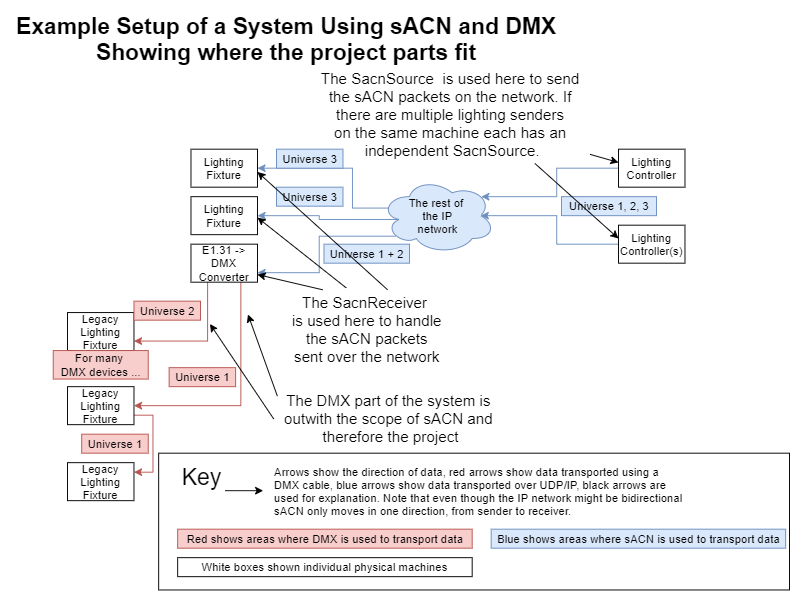

The diagram above was exported from draw.io. Its source (the exported page's mxGraphModel, read from the mxfile embedded in the PNG):
<mxGraphModel dx="1422" dy="713" grid="1" gridSize="10" guides="1" tooltips="1" connect="1" arrows="1" fold="1" page="1" pageScale="1" pageWidth="826" pageHeight="1169" math="0" shadow="0">
  <root>
    <mxCell id="0" />
    <mxCell id="1" parent="0" />
    <mxCell id="1qXB-3wol3NSAoxa7prU-11" value="" style="rounded=0;whiteSpace=wrap;html=1;fontSize=16;align=left;" vertex="1" parent="1">
      <mxGeometry x="156" y="466" width="664" height="144" as="geometry" />
    </mxCell>
    <mxCell id="5zeZuxAdXpdK4BnSTsEG-1" value="Lighting Fixture" style="rounded=0;whiteSpace=wrap;html=1;" parent="1" vertex="1">
      <mxGeometry x="190" y="146" width="70" height="40" as="geometry" />
    </mxCell>
    <mxCell id="5zeZuxAdXpdK4BnSTsEG-2" value="Lighting Fixture" style="rounded=0;whiteSpace=wrap;html=1;" parent="1" vertex="1">
      <mxGeometry x="190" y="196" width="70" height="40" as="geometry" />
    </mxCell>
    <mxCell id="5zeZuxAdXpdK4BnSTsEG-18" style="edgeStyle=orthogonalEdgeStyle;rounded=0;orthogonalLoop=1;jettySize=auto;html=1;exitX=0.75;exitY=1;exitDx=0;exitDy=0;entryX=1;entryY=0.5;entryDx=0;entryDy=0;fillColor=#f8cecc;strokeColor=#b85450;" parent="1" source="5zeZuxAdXpdK4BnSTsEG-3" target="5zeZuxAdXpdK4BnSTsEG-20" edge="1">
      <mxGeometry relative="1" as="geometry">
        <mxPoint x="243" y="416" as="targetPoint" />
        <mxPoint x="242.5" y="306" as="sourcePoint" />
        <Array as="points">
          <mxPoint x="243" y="416" />
        </Array>
      </mxGeometry>
    </mxCell>
    <mxCell id="5zeZuxAdXpdK4BnSTsEG-31" style="edgeStyle=orthogonalEdgeStyle;rounded=0;orthogonalLoop=1;jettySize=auto;html=1;exitX=0.25;exitY=1;exitDx=0;exitDy=0;entryX=1;entryY=0.75;entryDx=0;entryDy=0;fillColor=#f8cecc;strokeColor=#b85450;" parent="1" source="5zeZuxAdXpdK4BnSTsEG-3" target="5zeZuxAdXpdK4BnSTsEG-19" edge="1">
      <mxGeometry relative="1" as="geometry">
        <Array as="points">
          <mxPoint x="208" y="348" />
        </Array>
      </mxGeometry>
    </mxCell>
    <mxCell id="5zeZuxAdXpdK4BnSTsEG-3" value="E1.31 -&amp;gt; DMX Converter" style="rounded=0;whiteSpace=wrap;html=1;" parent="1" vertex="1">
      <mxGeometry x="190" y="246" width="70" height="40" as="geometry" />
    </mxCell>
    <mxCell id="5zeZuxAdXpdK4BnSTsEG-9" style="edgeStyle=orthogonalEdgeStyle;rounded=0;orthogonalLoop=1;jettySize=auto;html=1;exitX=0;exitY=0.5;exitDx=0;exitDy=0;entryX=0.88;entryY=0.25;entryDx=0;entryDy=0;entryPerimeter=0;fillColor=#dae8fc;strokeColor=#6c8ebf;" parent="1" source="5zeZuxAdXpdK4BnSTsEG-4" target="5zeZuxAdXpdK4BnSTsEG-8" edge="1">
      <mxGeometry relative="1" as="geometry" />
    </mxCell>
    <mxCell id="5zeZuxAdXpdK4BnSTsEG-4" value="Lighting Controller" style="rounded=0;whiteSpace=wrap;html=1;" parent="1" vertex="1">
      <mxGeometry x="640" y="146" width="70" height="40" as="geometry" />
    </mxCell>
    <mxCell id="5zeZuxAdXpdK4BnSTsEG-10" style="edgeStyle=orthogonalEdgeStyle;rounded=0;orthogonalLoop=1;jettySize=auto;html=1;exitX=0;exitY=0.5;exitDx=0;exitDy=0;entryX=0.875;entryY=0.5;entryDx=0;entryDy=0;entryPerimeter=0;fillColor=#dae8fc;strokeColor=#6c8ebf;" parent="1" source="5zeZuxAdXpdK4BnSTsEG-5" target="5zeZuxAdXpdK4BnSTsEG-8" edge="1">
      <mxGeometry relative="1" as="geometry" />
    </mxCell>
    <mxCell id="5zeZuxAdXpdK4BnSTsEG-5" value="Lighting Controller(s)" style="rounded=0;whiteSpace=wrap;html=1;" parent="1" vertex="1">
      <mxGeometry x="640" y="226" width="70" height="40" as="geometry" />
    </mxCell>
    <mxCell id="5zeZuxAdXpdK4BnSTsEG-13" style="edgeStyle=orthogonalEdgeStyle;rounded=0;orthogonalLoop=1;jettySize=auto;html=1;exitX=0.16;exitY=0.55;exitDx=0;exitDy=0;exitPerimeter=0;entryX=1;entryY=0.5;entryDx=0;entryDy=0;fillColor=#dae8fc;strokeColor=#6c8ebf;" parent="1" source="5zeZuxAdXpdK4BnSTsEG-8" target="5zeZuxAdXpdK4BnSTsEG-2" edge="1">
      <mxGeometry relative="1" as="geometry" />
    </mxCell>
    <mxCell id="5zeZuxAdXpdK4BnSTsEG-14" style="edgeStyle=orthogonalEdgeStyle;rounded=0;orthogonalLoop=1;jettySize=auto;html=1;exitX=0.13;exitY=0.77;exitDx=0;exitDy=0;exitPerimeter=0;entryX=1;entryY=0.75;entryDx=0;entryDy=0;fillColor=#dae8fc;strokeColor=#6c8ebf;" parent="1" source="5zeZuxAdXpdK4BnSTsEG-8" target="5zeZuxAdXpdK4BnSTsEG-3" edge="1">
      <mxGeometry relative="1" as="geometry" />
    </mxCell>
    <mxCell id="5zeZuxAdXpdK4BnSTsEG-15" style="edgeStyle=orthogonalEdgeStyle;rounded=0;orthogonalLoop=1;jettySize=auto;html=1;exitX=0.07;exitY=0.4;exitDx=0;exitDy=0;exitPerimeter=0;entryX=1;entryY=0.5;entryDx=0;entryDy=0;fillColor=#dae8fc;strokeColor=#6c8ebf;" parent="1" source="5zeZuxAdXpdK4BnSTsEG-8" target="5zeZuxAdXpdK4BnSTsEG-1" edge="1">
      <mxGeometry relative="1" as="geometry">
        <Array as="points">
          <mxPoint x="360" y="208" />
          <mxPoint x="360" y="166" />
        </Array>
      </mxGeometry>
    </mxCell>
    <mxCell id="5zeZuxAdXpdK4BnSTsEG-8" value="The rest of &lt;br&gt;the IP&lt;br&gt;network" style="ellipse;shape=cloud;whiteSpace=wrap;html=1;fillColor=#dae8fc;strokeColor=#6c8ebf;" parent="1" vertex="1">
      <mxGeometry x="390" y="176" width="120" height="80" as="geometry" />
    </mxCell>
    <mxCell id="5zeZuxAdXpdK4BnSTsEG-16" value="Arrows show the direction of data, red arrows show data transported using a &lt;br&gt;DMX cable, blue arrows show data transported over UDP/IP, black arrows are &lt;br&gt;used for explanation. Note that even though the IP network might be bidirectional&lt;br&gt;sACN only moves in one direction, from sender to receiver." style="text;html=1;align=left;verticalAlign=middle;resizable=0;points=[];autosize=1;" parent="1" vertex="1">
      <mxGeometry x="276" y="476" width="440" height="60" as="geometry" />
    </mxCell>
    <mxCell id="5zeZuxAdXpdK4BnSTsEG-19" value="Legacy&lt;br&gt;Lighting Fixture" style="rounded=0;whiteSpace=wrap;html=1;" parent="1" vertex="1">
      <mxGeometry x="60" y="318" width="70" height="40" as="geometry" />
    </mxCell>
    <mxCell id="5zeZuxAdXpdK4BnSTsEG-44" style="edgeStyle=orthogonalEdgeStyle;rounded=0;orthogonalLoop=1;jettySize=auto;html=1;exitX=1;exitY=0.75;exitDx=0;exitDy=0;entryX=1;entryY=0.25;entryDx=0;entryDy=0;fontSize=24;fillColor=#f8cecc;strokeColor=#b85450;" parent="1" source="5zeZuxAdXpdK4BnSTsEG-20" target="5zeZuxAdXpdK4BnSTsEG-41" edge="1">
      <mxGeometry relative="1" as="geometry" />
    </mxCell>
    <mxCell id="5zeZuxAdXpdK4BnSTsEG-20" value="Legacy Lighting Fixture" style="rounded=0;whiteSpace=wrap;html=1;" parent="1" vertex="1">
      <mxGeometry x="60" y="396" width="70" height="40" as="geometry" />
    </mxCell>
    <mxCell id="5zeZuxAdXpdK4BnSTsEG-24" value="For many &lt;br&gt;DMX devices ..." style="text;html=1;align=center;verticalAlign=middle;resizable=0;points=[];autosize=1;fillColor=#f8cecc;strokeColor=#b85450;" parent="1" vertex="1">
      <mxGeometry x="45" y="358" width="100" height="30" as="geometry" />
    </mxCell>
    <mxCell id="5zeZuxAdXpdK4BnSTsEG-28" value="Universe 1" style="text;html=1;align=center;verticalAlign=middle;resizable=0;points=[];autosize=1;fillColor=#f8cecc;strokeColor=#b85450;" parent="1" vertex="1">
      <mxGeometry x="167" y="376" width="70" height="20" as="geometry" />
    </mxCell>
    <mxCell id="5zeZuxAdXpdK4BnSTsEG-29" value="Universe 2" style="text;html=1;align=center;verticalAlign=middle;resizable=0;points=[];autosize=1;fillColor=#f8cecc;strokeColor=#b85450;" parent="1" vertex="1">
      <mxGeometry x="130" y="306" width="70" height="20" as="geometry" />
    </mxCell>
    <mxCell id="5zeZuxAdXpdK4BnSTsEG-32" value="Universe 1, 2, 3" style="text;html=1;align=center;verticalAlign=middle;resizable=0;points=[];autosize=1;fillColor=#dae8fc;strokeColor=#6c8ebf;" parent="1" vertex="1">
      <mxGeometry x="580" y="196" width="100" height="20" as="geometry" />
    </mxCell>
    <mxCell id="5zeZuxAdXpdK4BnSTsEG-33" value="Universe 3" style="text;html=1;align=center;verticalAlign=middle;resizable=0;points=[];autosize=1;fillColor=#dae8fc;strokeColor=#6c8ebf;" parent="1" vertex="1">
      <mxGeometry x="280" y="146" width="70" height="20" as="geometry" />
    </mxCell>
    <mxCell id="5zeZuxAdXpdK4BnSTsEG-34" value="Universe 3" style="text;html=1;align=center;verticalAlign=middle;resizable=0;points=[];autosize=1;fillColor=#dae8fc;strokeColor=#6c8ebf;" parent="1" vertex="1">
      <mxGeometry x="280" y="186" width="70" height="20" as="geometry" />
    </mxCell>
    <mxCell id="5zeZuxAdXpdK4BnSTsEG-35" value="Universe 1 + 2" style="text;html=1;align=center;verticalAlign=middle;resizable=0;points=[];autosize=1;fillColor=#dae8fc;strokeColor=#6c8ebf;" parent="1" vertex="1">
      <mxGeometry x="330" y="246" width="90" height="20" as="geometry" />
    </mxCell>
    <mxCell id="5zeZuxAdXpdK4BnSTsEG-40" value="Example Setup of a System Using sACN and DMX&lt;br&gt;Showing where the project parts fit" style="text;html=1;align=center;verticalAlign=middle;resizable=0;points=[];autosize=1;fontSize=24;fontStyle=1" parent="1" vertex="1">
      <mxGeometry width="580" height="60" as="geometry" />
    </mxCell>
    <mxCell id="5zeZuxAdXpdK4BnSTsEG-41" value="Legacy Lighting Fixture" style="rounded=0;whiteSpace=wrap;html=1;" parent="1" vertex="1">
      <mxGeometry x="60" y="476" width="70" height="40" as="geometry" />
    </mxCell>
    <mxCell id="5zeZuxAdXpdK4BnSTsEG-48" value="Universe 1" style="text;html=1;align=center;verticalAlign=middle;resizable=0;points=[];autosize=1;fillColor=#f8cecc;strokeColor=#b85450;" parent="1" vertex="1">
      <mxGeometry x="75" y="446" width="70" height="20" as="geometry" />
    </mxCell>
    <mxCell id="1qXB-3wol3NSAoxa7prU-1" value="Key" style="text;html=1;align=center;verticalAlign=middle;resizable=0;points=[];autosize=1;fontSize=24;" vertex="1" parent="1">
      <mxGeometry x="171" y="476" width="60" height="30" as="geometry" />
    </mxCell>
    <mxCell id="1qXB-3wol3NSAoxa7prU-2" value="Red shows areas where DMX is used to transport data" style="text;html=1;align=center;verticalAlign=middle;resizable=0;points=[];autosize=1;fillColor=#f8cecc;strokeColor=#b85450;" vertex="1" parent="1">
      <mxGeometry x="176" y="546" width="310" height="20" as="geometry" />
    </mxCell>
    <mxCell id="1qXB-3wol3NSAoxa7prU-3" value="Blue shows areas where sACN is used to transport data" style="text;html=1;align=center;verticalAlign=middle;resizable=0;points=[];autosize=1;fillColor=#dae8fc;strokeColor=#6c8ebf;" vertex="1" parent="1">
      <mxGeometry x="506" y="546" width="310" height="20" as="geometry" />
    </mxCell>
    <mxCell id="1qXB-3wol3NSAoxa7prU-4" value="White boxes shown individual physical machines" style="rounded=0;whiteSpace=wrap;html=1;fontSize=12;" vertex="1" parent="1">
      <mxGeometry x="176" y="576" width="310" height="20" as="geometry" />
    </mxCell>
    <mxCell id="1qXB-3wol3NSAoxa7prU-5" value="" style="endArrow=classic;html=1;fontSize=16;" edge="1" parent="1">
      <mxGeometry width="50" height="50" relative="1" as="geometry">
        <mxPoint x="226" y="505.5" as="sourcePoint" />
        <mxPoint x="266" y="505.5" as="targetPoint" />
      </mxGeometry>
    </mxCell>
    <mxCell id="1qXB-3wol3NSAoxa7prU-18" value="The SacnReceiver &lt;br&gt;is used here to handle&lt;br&gt;the sACN packets&lt;br&gt;sent over the network" style="text;html=1;align=center;verticalAlign=middle;resizable=0;points=[];autosize=1;fontSize=16;" vertex="1" parent="1">
      <mxGeometry x="290" y="296" width="170" height="80" as="geometry" />
    </mxCell>
    <mxCell id="1qXB-3wol3NSAoxa7prU-19" value="The SacnSource&amp;nbsp; is used here to send &lt;br&gt;the&amp;nbsp;sACN packets on the network. If &lt;br&gt;there are multiple lighting senders &lt;br&gt;on the same machine each has an&amp;nbsp;&lt;br&gt;independent SacnSource." style="text;html=1;align=center;verticalAlign=middle;resizable=0;points=[];autosize=1;fontSize=16;" vertex="1" parent="1">
      <mxGeometry x="320" y="60" width="290" height="100" as="geometry" />
    </mxCell>
    <mxCell id="1qXB-3wol3NSAoxa7prU-20" value="" style="endArrow=classic;html=1;fontSize=16;" edge="1" parent="1" source="1qXB-3wol3NSAoxa7prU-19">
      <mxGeometry width="50" height="50" relative="1" as="geometry">
        <mxPoint x="530" y="330" as="sourcePoint" />
        <mxPoint x="640" y="160" as="targetPoint" />
      </mxGeometry>
    </mxCell>
    <mxCell id="1qXB-3wol3NSAoxa7prU-21" value="" style="endArrow=classic;html=1;fontSize=16;exitX=0.8;exitY=1.01;exitDx=0;exitDy=0;exitPerimeter=0;" edge="1" parent="1" source="1qXB-3wol3NSAoxa7prU-19">
      <mxGeometry width="50" height="50" relative="1" as="geometry">
        <mxPoint x="530" y="330" as="sourcePoint" />
        <mxPoint x="640" y="240" as="targetPoint" />
      </mxGeometry>
    </mxCell>
    <mxCell id="1qXB-3wol3NSAoxa7prU-22" value="" style="endArrow=classic;html=1;fontSize=16;exitX=0.629;exitY=-0.025;exitDx=0;exitDy=0;exitPerimeter=0;" edge="1" parent="1" source="1qXB-3wol3NSAoxa7prU-18">
      <mxGeometry width="50" height="50" relative="1" as="geometry">
        <mxPoint x="350" y="310" as="sourcePoint" />
        <mxPoint x="260" y="170" as="targetPoint" />
      </mxGeometry>
    </mxCell>
    <mxCell id="1qXB-3wol3NSAoxa7prU-23" value="" style="endArrow=classic;html=1;fontSize=16;exitX=0.373;exitY=-0.05;exitDx=0;exitDy=0;exitPerimeter=0;" edge="1" parent="1" source="1qXB-3wol3NSAoxa7prU-18">
      <mxGeometry width="50" height="50" relative="1" as="geometry">
        <mxPoint x="350" y="358" as="sourcePoint" />
        <mxPoint x="260" y="218" as="targetPoint" />
      </mxGeometry>
    </mxCell>
    <mxCell id="1qXB-3wol3NSAoxa7prU-24" value="" style="endArrow=classic;html=1;fontSize=16;exitX=0.227;exitY=-0.025;exitDx=0;exitDy=0;exitPerimeter=0;" edge="1" parent="1" source="1qXB-3wol3NSAoxa7prU-18">
      <mxGeometry width="50" height="50" relative="1" as="geometry">
        <mxPoint x="335.95000000000005" y="376" as="sourcePoint" />
        <mxPoint x="260" y="278" as="targetPoint" />
      </mxGeometry>
    </mxCell>
    <mxCell id="1qXB-3wol3NSAoxa7prU-25" value="The DMX part of the system is&amp;nbsp;&lt;br&gt;outwith the scope of sACN and&amp;nbsp;&lt;br&gt;therefore the project" style="text;html=1;align=center;verticalAlign=middle;resizable=0;points=[];autosize=1;fontSize=16;" vertex="1" parent="1">
      <mxGeometry x="280" y="400" width="240" height="60" as="geometry" />
    </mxCell>
    <mxCell id="1qXB-3wol3NSAoxa7prU-26" value="" style="endArrow=classic;html=1;fontSize=16;exitX=0.004;exitY=0.1;exitDx=0;exitDy=0;exitPerimeter=0;" edge="1" parent="1" source="1qXB-3wol3NSAoxa7prU-25">
      <mxGeometry width="50" height="50" relative="1" as="geometry">
        <mxPoint x="530" y="330" as="sourcePoint" />
        <mxPoint x="250" y="320" as="targetPoint" />
      </mxGeometry>
    </mxCell>
    <mxCell id="1qXB-3wol3NSAoxa7prU-27" value="" style="endArrow=classic;html=1;fontSize=16;exitX=-0.012;exitY=0.5;exitDx=0;exitDy=0;exitPerimeter=0;" edge="1" parent="1" source="1qXB-3wol3NSAoxa7prU-25">
      <mxGeometry width="50" height="50" relative="1" as="geometry">
        <mxPoint x="288.0799999999999" y="429.98" as="sourcePoint" />
        <mxPoint x="210" y="330" as="targetPoint" />
      </mxGeometry>
    </mxCell>
  </root>
</mxGraphModel>